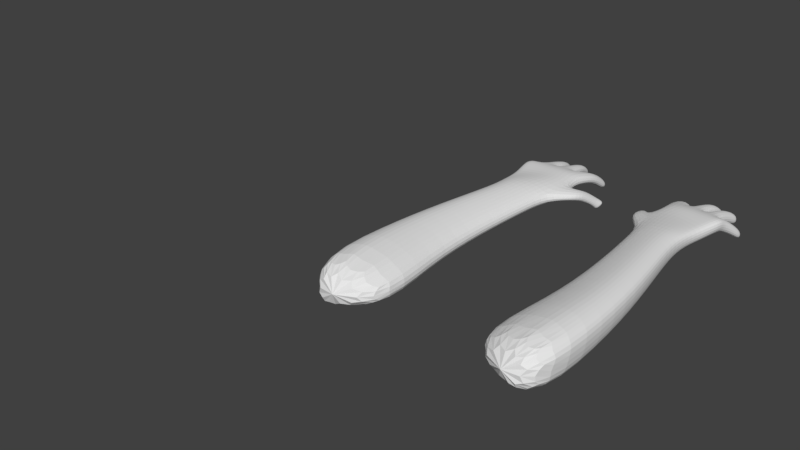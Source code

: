 # Source: hand.blend  (saved by Blender 2.79.0; exported with 4.5.12 LTS)
import bpy
from mathutils import Matrix  # noqa: F401  (used for matrix-valued properties, if any)

bpy.ops.wm.read_factory_settings(use_empty=True)
scene = bpy.context.scene
scene.name = 'Scene'

# ---- collections
col_collection_1 = bpy.data.collections.new('Collection 1'); scene.collection.children.link(col_collection_1)

# ---- materials (node trees are filled in below, after node groups)
mat_material = bpy.data.materials.new('Material')
mat_material.alpha_threshold = 0.0
mat_material.use_transparent_shadow = False
mat_material.roughness = 0.5
mat_material.line_color = (0.0, 0.0, 0.0, 1.0)

# ---- material node trees

# ---- world
world_world = bpy.data.worlds.new('World'); scene.world = world_world
world_world.color = (0.05088, 0.05088, 0.05088)
world_world.use_sun_shadow = False
world_world.sun_shadow_jitter_overblur = 0.0
world_world.cycles.sampling_method = 'MANUAL'

# ---- meshes
me_cube = bpy.data.meshes.new('Cube')
me_cube.from_pydata([(3.642, -2.334, -0.1877), (3.677, -3.438, -0.3289), (1.972, -3.321, -0.1714), (1.843, -2.238, -0.1878), (3.749, -2.381, 0.333), (3.733, -3.296, 0.3392), (2.006, -3.304, 0.2322), (1.883, -2.29, 0.2399), (4.068, -0.3571, -0.2243), (1.763, -0.1973, -0.2538), (4.165, -0.3407, 0.3095), (1.821, -0.127, 0.2182), (1.742, -0.7759, -0.2871), (3.896, -1.312, -0.2184), (3.892, -1.304, 0.2873), (1.739, -0.7131, 0.1899), (4.067, -0.006821, -0.304), (1.708, 0.3933, -0.3351), (4.142, 0.004982, 0.2348), (1.72, 0.4313, 0.08364), (2.501, -2.239, -0.3908), (2.465, -3.365, -0.3447), (2.527, -2.274, 0.4967), (2.518, -3.203, 0.4677), (2.395, -0.2406, -0.2294), (2.638, -0.1642, 0.318), (2.347, -0.8392, 0.3077), (2.26, -0.8726, -0.1991), (2.385, 0.3434, -0.3309), (2.471, 0.3964, 0.1581), (3.011, -1.038, -0.1673), (2.999, -2.227, -0.4014), (3.09, -3.426, -0.4661), (3.18, -2.315, 0.5361), (3.112, -3.155, 0.6053), (3.101, -0.2902, -0.2475), (3.293, -0.2425, 0.3257), (3.007, -1.036, 0.305), (3.039, 0.2567, -0.3272), (3.117, 0.3084, 0.175), (3.491, -1.194, -0.2049), (3.331, -2.254, -0.3195), (3.438, -3.464, -0.4609), (3.538, -2.352, 0.4551), (3.494, -3.218, 0.5034), (3.6, -0.3493, -0.2444), (3.794, -0.3024, 0.3338), (3.497, -1.186, 0.303), (3.656, 0.1026, -0.3099), (3.726, 0.1236, 0.2224), (1.658, 1.071, -0.5271), (1.649, 1.136, -0.1294), (2.205, 1.099, -0.4887), (2.174, 1.183, -0.08556), (1.656, 1.545, -0.8933), (1.637, 1.645, -0.5137), (2.074, 1.709, -0.8847), (2.036, 1.81, -0.4375), (1.655, 1.873, -0.9828), (1.644, 1.921, -0.7805), (1.937, 2.008, -0.9516), (1.918, 2.052, -0.7398), (1.174, -1.364, -0.2407), (1.142, -1.383, 0.08073), (1.574, -0.7721, 0.1289), (1.604, -0.839, -0.3249), (1.087, -0.897, -0.3731), (1.035, -0.873, -0.02724), (1.308, -0.2553, -0.09849), (1.365, -0.3989, -0.5787), (0.8987, -0.2826, -0.7449), (0.8838, -0.06441, -0.5566), (1.04, 0.2992, -0.614), (1.12, -0.06545, -0.8345), (0.866, -0.1749, -0.901), (0.7222, 0.2, -0.7329), (0.8295, 0.3578, -0.6928), (1.017, -0.1079, -0.9624), (4.247, 0.4994, -0.5632), (4.236, 0.526, -0.1079), (3.87, 0.5768, -0.5476), (3.809, 0.5995, -0.02832), (4.359, 0.8941, -0.8187), (4.341, 1.018, -0.5089), (4.06, 0.9507, -0.8167), (4.002, 1.097, -0.4213), (4.332, 1.111, -0.9015), (4.316, 1.205, -0.7159), (4.137, 1.156, -0.8959), (4.109, 1.26, -0.6997), (3.169, 0.9373, -0.4354), (3.173, 0.9935, 0.006259), (3.713, 0.9175, -0.4531), (3.709, 0.9739, -0.002299), (3.267, 1.457, -0.6188), (3.275, 1.549, -0.1473), (3.736, 1.487, -0.6875), (3.722, 1.552, -0.2334), (3.387, 1.915, -0.8474), (3.369, 2.046, -0.4143), (3.794, 1.868, -0.8506), (3.763, 1.964, -0.4324), (3.507, 2.117, -0.8484), (3.496, 2.186, -0.6243), (3.733, 2.081, -0.843), (3.714, 2.143, -0.6117), (2.504, 1.074, -0.4494), (2.5, 1.108, -0.02539), (3.054, 1.047, -0.4444), (3.054, 1.081, -0.02687), (2.619, 1.833, -0.624), (2.621, 1.895, -0.2406), (3.054, 1.749, -0.6188), (3.05, 1.787, -0.2289), (2.706, 2.178, -0.8932), (2.684, 2.273, -0.5407), (3.084, 2.222, -0.8458), (3.057, 2.284, -0.533), (2.789, 2.35, -0.9203), (2.77, 2.4, -0.7264), (3.026, 2.373, -0.8889), (3.004, 2.42, -0.6919), (2.82, -8.667, -0.4844), (2.157, -8.539, -0.2477), (4.458, -8.935, -0.4627), (4.552, -8.747, 0.4494), (2.205, -8.521, 0.3033), (2.915, -8.455, 0.6248), (3.661, -8.837, -0.6501), (3.728, -8.472, 0.8127), (4.129, -8.937, -0.643), (4.238, -8.608, 0.6735), (2.331, -12.48, -0.6346), (1.488, -12.26, -0.3298), (4.415, -12.95, -0.6067), (4.551, -12.72, 0.5679), (1.552, -12.24, 0.3798), (2.47, -12.21, 0.7938), (3.398, -12.76, -0.848), (3.514, -12.3, 1.036), (3.991, -12.93, -0.8389), (4.158, -12.51, 0.8566), (2.805, -5.603, 0.5339), (4.126, -5.943, -0.3853), (4.198, -5.78, 0.3856), (3.491, -5.584, 0.6927), (3.927, -5.676, 0.5751), (2.169, -5.707, -0.2035), (2.209, -5.69, 0.2621), (3.45, -5.894, -0.5436), (2.734, -5.786, -0.4036), (3.848, -5.958, -0.5376), (-3.655, -2.334, -0.1877), (-3.69, -3.438, -0.3289), (-1.985, -3.321, -0.1714), (-1.856, -2.238, -0.1878), (-3.762, -2.381, 0.333), (-3.747, -3.296, 0.3392), (-2.019, -3.304, 0.2322), (-1.897, -2.29, 0.2399), (-4.081, -0.3571, -0.2243), (-1.777, -0.1973, -0.2538), (-4.178, -0.3407, 0.3095), (-1.834, -0.127, 0.2182), (-1.756, -0.7759, -0.2871), (-3.91, -1.312, -0.2184), (-3.906, -1.304, 0.2873), (-1.753, -0.7131, 0.1899), (-4.08, -0.006821, -0.304), (-1.721, 0.3933, -0.3351), (-4.156, 0.004982, 0.2348), (-1.734, 0.4313, 0.08364), (-2.514, -2.239, -0.3908), (-2.478, -3.365, -0.3447), (-2.54, -2.274, 0.4967), (-2.531, -3.203, 0.4677), (-2.408, -0.2406, -0.2294), (-2.651, -0.1642, 0.318), (-2.361, -0.8392, 0.3077), (-2.273, -0.8726, -0.1991), (-2.398, 0.3434, -0.3309), (-2.485, 0.3964, 0.1581), (-3.024, -1.038, -0.1673), (-3.013, -2.227, -0.4014), (-3.103, -3.426, -0.4661), (-3.193, -2.315, 0.5361), (-3.125, -3.155, 0.6053), (-3.114, -0.2902, -0.2475), (-3.306, -0.2425, 0.3257), (-3.021, -1.036, 0.305), (-3.052, 0.2567, -0.3272), (-3.131, 0.3084, 0.175), (-3.504, -1.194, -0.2049), (-3.345, -2.254, -0.3195), (-3.451, -3.464, -0.4609), (-3.551, -2.352, 0.4551), (-3.507, -3.218, 0.5034), (-3.614, -0.3493, -0.2444), (-3.807, -0.3024, 0.3338), (-3.51, -1.186, 0.303), (-3.67, 0.1026, -0.3099), (-3.739, 0.1236, 0.2224), (-1.671, 1.071, -0.5271), (-1.662, 1.136, -0.1294), (-2.218, 1.099, -0.4887), (-2.188, 1.183, -0.08556), (-1.67, 1.545, -0.8933), (-1.65, 1.645, -0.5137), (-2.087, 1.709, -0.8847), (-2.05, 1.81, -0.4375), (-1.669, 1.873, -0.9828), (-1.657, 1.921, -0.7805), (-1.951, 2.008, -0.9516), (-1.931, 2.052, -0.7398), (-1.187, -1.364, -0.2407), (-1.155, -1.383, 0.08073), (-1.587, -0.7721, 0.1289), (-1.617, -0.839, -0.3249), (-1.1, -0.897, -0.3731), (-1.048, -0.873, -0.02724), (-1.322, -0.2553, -0.09849), (-1.378, -0.3989, -0.5787), (-0.9122, -0.2826, -0.7449), (-0.8972, -0.06441, -0.5566), (-1.054, 0.2992, -0.614), (-1.133, -0.06545, -0.8345), (-0.8794, -0.1749, -0.901), (-0.7356, 0.2, -0.7329), (-0.8429, 0.3578, -0.6928), (-1.03, -0.1079, -0.9624), (-4.261, 0.4994, -0.5632), (-4.25, 0.526, -0.1079), (-3.884, 0.5768, -0.5476), (-3.822, 0.5995, -0.02832), (-4.372, 0.8941, -0.8187), (-4.354, 1.018, -0.5089), (-4.073, 0.9507, -0.8167), (-4.015, 1.097, -0.4213), (-4.345, 1.111, -0.9015), (-4.33, 1.205, -0.7159), (-4.15, 1.156, -0.8959), (-4.123, 1.26, -0.6997), (-3.182, 0.9373, -0.4354), (-3.186, 0.9935, 0.006259), (-3.727, 0.9175, -0.4531), (-3.722, 0.9739, -0.002299), (-3.28, 1.457, -0.6188), (-3.288, 1.549, -0.1473), (-3.749, 1.487, -0.6875), (-3.736, 1.552, -0.2334), (-3.401, 1.915, -0.8474), (-3.382, 2.046, -0.4143), (-3.808, 1.868, -0.8506), (-3.777, 1.964, -0.4324), (-3.521, 2.117, -0.8484), (-3.509, 2.186, -0.6243), (-3.747, 2.081, -0.843), (-3.728, 2.143, -0.6117), (-2.518, 1.074, -0.4494), (-2.513, 1.108, -0.02539), (-3.068, 1.047, -0.4444), (-3.067, 1.081, -0.02687), (-2.633, 1.833, -0.624), (-2.634, 1.895, -0.2406), (-3.068, 1.749, -0.6188), (-3.063, 1.787, -0.2289), (-2.719, 2.178, -0.8932), (-2.697, 2.273, -0.5407), (-3.098, 2.222, -0.8458), (-3.071, 2.284, -0.533), (-2.802, 2.35, -0.9203), (-2.784, 2.4, -0.7264), (-3.039, 2.373, -0.8889), (-3.017, 2.42, -0.6919), (-2.834, -8.667, -0.4844), (-2.17, -8.539, -0.2477), (-4.471, -8.935, -0.4627), (-4.566, -8.747, 0.4494), (-2.218, -8.521, 0.3033), (-2.928, -8.455, 0.6248), (-3.674, -8.837, -0.6501), (-3.742, -8.472, 0.8127), (-4.142, -8.937, -0.643), (-4.251, -8.608, 0.6735), (-2.344, -12.48, -0.6346), (-1.502, -12.26, -0.3298), (-4.428, -12.95, -0.6067), (-4.565, -12.72, 0.5679), (-1.565, -12.24, 0.3798), (-2.483, -12.21, 0.7938), (-3.411, -12.76, -0.848), (-3.527, -12.3, 1.036), (-4.005, -12.93, -0.8389), (-4.172, -12.51, 0.8566), (-2.818, -5.603, 0.5339), (-4.139, -5.943, -0.3853), (-4.211, -5.78, 0.3856), (-3.505, -5.584, 0.6927), (-3.94, -5.676, 0.5751), (-2.182, -5.707, -0.2035), (-2.222, -5.69, 0.2621), (-3.463, -5.894, -0.5436), (-2.747, -5.786, -0.4036), (-3.862, -5.958, -0.5376)], [], [(20, 21, 2, 3), (22, 7, 6, 23), (0, 4, 5, 1), (146, 145, 129, 131), (2, 6, 7, 3), (27, 12, 9, 24), (9, 11, 19, 17), (14, 13, 8, 10), (47, 14, 10, 46), (12, 15, 11, 9), (7, 15, 64, 63), (43, 4, 14, 47), (4, 0, 13, 14), (20, 3, 12, 27), (17, 19, 51, 50), (24, 9, 17, 28), (46, 10, 18, 49), (10, 8, 16, 18), (11, 25, 29, 19), (35, 24, 28, 38), (29, 39, 109, 107), (31, 20, 27, 30), (7, 22, 26, 15), (15, 26, 25, 11), (30, 27, 24, 35), (144, 146, 131, 125), (33, 22, 23, 34), (31, 32, 21, 20), (41, 42, 32, 31), (43, 33, 34, 44), (145, 142, 127, 129), (40, 30, 35, 45), (41, 31, 30, 40), (39, 49, 93, 91), (45, 35, 38, 48), (25, 36, 39, 29), (22, 33, 37, 26), (26, 37, 36, 25), (8, 45, 48, 16), (48, 49, 81, 80), (0, 41, 40, 13), (13, 40, 45, 8), (143, 144, 125, 124), (4, 43, 44, 5), (0, 1, 42, 41), (36, 46, 49, 39), (33, 43, 47, 37), (37, 47, 46, 36), (51, 53, 57, 55), (28, 17, 50, 52), (29, 28, 52, 53), (19, 29, 53, 51), (57, 56, 60, 61), (52, 50, 54, 56), (53, 52, 56, 57), (50, 51, 55, 54), (61, 60, 58, 59), (54, 55, 59, 58), (55, 57, 61, 59), (56, 54, 58, 60), (65, 62, 66, 69), (15, 12, 65, 64), (12, 3, 62, 65), (3, 7, 63, 62), (68, 69, 73, 72), (62, 63, 67, 66), (64, 65, 69, 68), (63, 64, 68, 67), (73, 70, 74, 77), (67, 68, 72, 71), (69, 66, 70, 73), (66, 67, 71, 70), (74, 75, 76, 77), (70, 71, 75, 74), (72, 73, 77, 76), (71, 72, 76, 75), (80, 81, 85, 84), (49, 18, 79, 81), (18, 16, 78, 79), (16, 48, 80, 78), (85, 83, 87, 89), (78, 80, 84, 82), (81, 79, 83, 85), (79, 78, 82, 83), (87, 86, 88, 89), (83, 82, 86, 87), (84, 85, 89, 88), (82, 84, 88, 86), (93, 92, 96, 97), (49, 48, 92, 93), (48, 38, 90, 92), (38, 39, 91, 90), (94, 95, 99, 98), (91, 93, 97, 95), (90, 91, 95, 94), (92, 90, 94, 96), (101, 100, 104, 105), (96, 94, 98, 100), (97, 96, 100, 101), (95, 97, 101, 99), (105, 104, 102, 103), (99, 101, 105, 103), (98, 99, 103, 102), (100, 98, 102, 104), (106, 107, 111, 110), (28, 29, 107, 106), (38, 28, 106, 108), (39, 38, 108, 109), (113, 112, 116, 117), (108, 106, 110, 112), (109, 108, 112, 113), (107, 109, 113, 111), (114, 115, 119, 118), (111, 113, 117, 115), (110, 111, 115, 114), (112, 110, 114, 116), (121, 120, 118, 119), (116, 114, 118, 120), (117, 116, 120, 121), (115, 117, 121, 119), (123, 122, 132, 133), (130, 124, 134, 140), (127, 126, 136, 137), (126, 123, 133, 136), (148, 147, 123, 126), (150, 149, 128, 122), (147, 150, 122, 123), (142, 148, 126, 127), (151, 143, 124, 130), (149, 151, 130, 128), (298, 283, 281, 297), (152, 153, 157, 156), (174, 175, 158, 159), (172, 155, 154, 173), (128, 130, 140, 138), (122, 128, 138, 132), (125, 131, 141, 135), (124, 125, 135, 134), (131, 129, 139, 141), (129, 127, 137, 139), (32, 42, 151, 149), (42, 1, 143, 151), (23, 6, 148, 142), (2, 21, 150, 147), (21, 32, 149, 150), (6, 2, 147, 148), (1, 5, 144, 143), (34, 23, 142, 145), (5, 44, 146, 144), (44, 34, 145, 146), (154, 155, 159, 158), (179, 176, 161, 164), (161, 169, 171, 163), (166, 162, 160, 165), (199, 198, 162, 166), (164, 161, 163, 167), (159, 215, 216, 167), (195, 199, 166, 156), (156, 166, 165, 152), (172, 179, 164, 155), (169, 202, 203, 171), (176, 180, 169, 161), (198, 201, 170, 162), (162, 170, 168, 160), (163, 171, 181, 177), (187, 190, 180, 176), (181, 259, 261, 191), (183, 182, 179, 172), (159, 167, 178, 174), (167, 163, 177, 178), (182, 187, 176, 179), (296, 277, 283, 298), (185, 186, 175, 174), (183, 172, 173, 184), (193, 183, 184, 194), (195, 196, 186, 185), (297, 281, 279, 294), (192, 197, 187, 182), (193, 192, 182, 183), (191, 243, 245, 201), (197, 200, 190, 187), (177, 181, 191, 188), (174, 178, 189, 185), (178, 177, 188, 189), (160, 168, 200, 197), (200, 232, 233, 201), (152, 165, 192, 193), (165, 160, 197, 192), (295, 276, 277, 296), (156, 157, 196, 195), (152, 193, 194, 153), (188, 191, 201, 198), (185, 189, 199, 195), (189, 188, 198, 199), (203, 207, 209, 205), (180, 204, 202, 169), (181, 205, 204, 180), (171, 203, 205, 181), (209, 213, 212, 208), (204, 208, 206, 202), (205, 209, 208, 204), (202, 206, 207, 203), (213, 211, 210, 212), (206, 210, 211, 207), (207, 211, 213, 209), (208, 212, 210, 206), (217, 221, 218, 214), (167, 216, 217, 164), (164, 217, 214, 155), (155, 214, 215, 159), (220, 224, 225, 221), (214, 218, 219, 215), (216, 220, 221, 217), (215, 219, 220, 216), (225, 229, 226, 222), (219, 223, 224, 220), (221, 225, 222, 218), (218, 222, 223, 219), (226, 229, 228, 227), (222, 226, 227, 223), (224, 228, 229, 225), (223, 227, 228, 224), (232, 236, 237, 233), (201, 233, 231, 170), (170, 231, 230, 168), (168, 230, 232, 200), (237, 241, 239, 235), (230, 234, 236, 232), (233, 237, 235, 231), (231, 235, 234, 230), (239, 241, 240, 238), (235, 239, 238, 234), (236, 240, 241, 237), (234, 238, 240, 236), (245, 249, 248, 244), (201, 245, 244, 200), (200, 244, 242, 190), (190, 242, 243, 191), (246, 250, 251, 247), (243, 247, 249, 245), (242, 246, 247, 243), (244, 248, 246, 242), (253, 257, 256, 252), (248, 252, 250, 246), (249, 253, 252, 248), (247, 251, 253, 249), (257, 255, 254, 256), (251, 255, 257, 253), (250, 254, 255, 251), (252, 256, 254, 250), (258, 262, 263, 259), (180, 258, 259, 181), (190, 260, 258, 180), (191, 261, 260, 190), (265, 269, 268, 264), (260, 264, 262, 258), (261, 265, 264, 260), (259, 263, 265, 261), (266, 270, 271, 267), (263, 267, 269, 265), (262, 266, 267, 263), (264, 268, 266, 262), (273, 271, 270, 272), (268, 272, 270, 266), (269, 273, 272, 268), (267, 271, 273, 269), (275, 285, 284, 274), (282, 292, 286, 276), (279, 289, 288, 278), (278, 288, 285, 275), (300, 278, 275, 299), (302, 274, 280, 301), (299, 275, 274, 302), (294, 279, 278, 300), (303, 282, 276, 295), (301, 280, 282, 303), (280, 290, 292, 282), (274, 284, 290, 280), (277, 287, 293, 283), (276, 286, 287, 277), (283, 293, 291, 281), (281, 291, 289, 279), (184, 301, 303, 194), (194, 303, 295, 153), (175, 294, 300, 158), (154, 299, 302, 173), (173, 302, 301, 184), (158, 300, 299, 154), (153, 295, 296, 157), (186, 297, 294, 175), (157, 296, 298, 196), (196, 298, 297, 186), (133, 132, 138, 140, 134, 135, 141, 139, 137, 136), (285, 288, 289, 291, 293, 287, 286, 292, 290, 284)])
me_cube.materials.append(mat_material)
me_cube.use_remesh_preserve_volume = False
me_cube.use_remesh_preserve_attributes = False
me_cube.use_mirror_vertex_groups = False
me_cube.update()
arm_amature = bpy.data.armatures.new('Amature')  # bones are not reproduced

# ---- objects
ob_empty = bpy.data.objects.new('Empty', None)
ob_armature = bpy.data.objects.new('Armature', arm_amature)
ob_cube = bpy.data.objects.new('Cube', me_cube)

# ---- transforms, parenting, visibility, modifiers, constraints
ob_empty.location = (2.766, 0.4502, 1.157)
ob_empty.rotation_euler = (11.59, 1.623, 7.737)
ob_empty.empty_image_offset = (0.0, 0.0)
ob_empty.lineart.crease_threshold = 0.0
ob_armature.location = (0.0, 0.0, 0.0)
ob_armature.show_in_front = True
ob_armature.lineart.crease_threshold = 0.0
ob_cube.parent = ob_armature
ob_cube.location = (0.0, 0.0, 0.0)
ob_cube.lock_rotations_4d = False
ob_cube.empty_display_type = 'ARROWS'
ob_cube.lineart.crease_threshold = 0.0
_vg = ob_cube.vertex_groups.new(name='root')
_vg = ob_cube.vertex_groups.new(name='underArmR')
for _i, _w in zip([0, 1, 2, 3, 4, 5, 6, 7, 20, 21, 22, 23, 31, 32, 33, 34, 41, 42, 43, 44, 122, 123, 124, 125, 126, 127, 128, 129, 130, 131, 132, 133, 134, 135, 136, 137, 138, 139, 140, 141, 142, 143, 144, 145, 146, 147, 148, 149, 150, 151], [0.1157, 0.9425, 0.9254, 0.07353, 0.1481, 0.9125, 0.929, 0.103, 0.05664, 0.9572, 0.06967, 0.946, 0.03589, 0.9595, 0.1004, 0.9204, 0.07035, 0.9538, 0.1357, 0.9104, 1.0, 1.0, 1.0, 1.0, 1.0, 1.0, 1.0, 0.9999, 1.0, 0.9999, 1.0, 1.0, 1.0, 1.0, 1.0, 1.0, 1.0, 1.0, 1.0, 1.0, 0.9989, 0.9987, 0.9979, 0.9966, 0.9968, 0.9982, 0.9984, 0.999, 0.9995, 0.9989]): _vg.add([_i], _w, 'REPLACE')
_vg = ob_cube.vertex_groups.new(name='palmR')
for _i, _w in zip([0, 1, 2, 3, 4, 5, 6, 7, 8, 9, 10, 12, 13, 14, 15, 20, 21, 22, 23, 24, 25, 26, 27, 30, 31, 32, 33, 34, 35, 36, 37, 38, 39, 40, 41, 42, 43, 44, 45, 46, 47, 63, 64, 65], [0.8678, 0.05618, 0.03928, 0.3257, 0.8355, 0.0857, 0.04822, 0.6365, 0.07134, 0.001805, 0.03748, 0.1388, 0.8452, 0.8454, 0.1541, 0.8515, 0.02054, 0.8926, 0.04793, 0.1682, 0.09684, 0.6859, 0.5839, 0.9744, 0.9423, 0.02726, 0.8865, 0.07748, 0.8063, 0.7014, 0.9802, 0.07349, 0.01116, 0.8765, 0.9145, 0.03972, 0.8489, 0.08769, 0.1732, 0.02684, 0.882, 0.01253, 0.05325, 0.07171]): _vg.add([_i], _w, 'REPLACE')
_vg = ob_cube.vertex_groups.new(name='Bone.003.Fr')
for _i, _w in zip([9, 11, 12, 15, 17, 19, 24, 25, 26, 27, 28, 29, 35, 50, 51, 64, 65], [0.8836, 0.9329, 0.1235, 0.1473, 0.8916, 0.928, 0.6457, 0.03589, 0.02573, 0.138, 0.128, 0.06687, 0.02864, 0.0424, 0.04999, 0.04804, 0.06241]): _vg.add([_i], _w, 'REPLACE')
_vg = ob_cube.vertex_groups.new(name='Bone.004.Bk')
for _i, _w in zip([17, 19, 28, 29, 50, 51, 52, 53, 54, 55, 56, 57], [0.0512, 0.02086, 0.04686, 0.005177, 0.8881, 0.902, 0.9046, 0.9099, 0.06963, 0.05952, 0.03495, 0.06072]): _vg.add([_i], _w, 'REPLACE')
_vg = ob_cube.vertex_groups.new(name='Bone.005.Bk')
for _i, _w in zip([50, 51, 52, 53, 54, 55, 56, 57, 58, 59, 60, 61], [0.06817, 0.03655, 0.04737, 0.01896, 0.9269, 0.9372, 0.9555, 0.9357, 0.9808, 0.9831, 0.9846, 0.9815]): _vg.add([_i], _w, 'REPLACE')
_vg = ob_cube.vertex_groups.new(name='Bone.007.Bk')
for _i, _w in zip([11, 17, 19, 24, 25, 26, 28, 29, 36, 38, 39, 52, 53, 106, 107], [0.004322, 0.03338, 0.007817, 0.1034, 0.8057, 0.1112, 0.6787, 0.7984, 0.07664, 0.0561, 0.05365, 0.008458, 0.0101, 0.01064, 0.02012]): _vg.add([_i], _w, 'REPLACE')
_vg = ob_cube.vertex_groups.new(name='Bone.008.Bk')
for _i, _w in zip([28, 29, 38, 39, 106, 107, 108, 109, 110, 111, 112, 113], [0.05768, 0.04315, 0.04828, 0.007496, 0.9114, 0.9234, 0.8964, 0.9046, 0.004825, 0.03772, 0.01577, 0.0487]): _vg.add([_i], _w, 'REPLACE')
_vg = ob_cube.vertex_groups.new(name='Bone.009.Bk')
for _i, _w in zip([106, 107, 108, 109, 110, 111, 112, 113, 114, 115, 116, 117, 118, 119, 120, 121], [0.03737, 0.01074, 0.05574, 0.03056, 0.9712, 0.9539, 0.9654, 0.9478, 0.997, 0.9943, 0.9979, 0.995, 0.9985, 0.998, 0.9987, 0.998]): _vg.add([_i], _w, 'REPLACE')
_vg = ob_cube.vertex_groups.new(name='Bone.011.Bk')
for _i, _w in zip([25, 28, 29, 35, 36, 38, 39, 48, 49, 90, 91, 93, 95, 108, 109], [0.009766, 0.05764, 0.03939, 0.05637, 0.05613, 0.6874, 0.8185, 0.035, 0.0126, 0.1165, 0.7836, 0.06286, 0.06145, 0.01201, 0.02478]): _vg.add([_i], _w, 'REPLACE')
_vg = ob_cube.vertex_groups.new(name='Bone.012.Bk')
for _i, _w in zip([38, 48, 90, 91, 92, 93, 94, 95, 96, 97, 99, 101], [0.04576, 0.02802, 0.808, 0.1889, 0.8818, 0.883, 0.1058, 0.7491, 0.08577, 0.4906, 0.07782, 0.07173]): _vg.add([_i], _w, 'REPLACE')
_vg = ob_cube.vertex_groups.new(name='Bone.013.Bk')
for _i, _w in zip([90, 92, 94, 95, 96, 97, 98, 99, 100, 101, 102, 103, 104, 105], [0.05708, 0.06262, 0.8824, 0.1878, 0.9117, 0.5059, 0.9902, 0.9162, 0.9956, 0.9278, 0.9963, 0.9789, 0.9968, 0.979]): _vg.add([_i], _w, 'REPLACE')
_vg = ob_cube.vertex_groups.new(name='Bone.015.Fr')
for _i, _w in zip([8, 10, 13, 14, 16, 18, 35, 36, 38, 39, 40, 45, 46, 47, 48, 49, 78, 79, 80, 81, 92, 93], [0.9074, 0.9451, 0.1334, 0.1318, 0.8835, 0.9304, 0.08086, 0.157, 0.05743, 0.03507, 0.1072, 0.8041, 0.9535, 0.1009, 0.8263, 0.8937, 0.02268, 0.05256, 0.05247, 0.08842, 0.01596, 0.01082]): _vg.add([_i], _w, 'REPLACE')
_vg = ob_cube.vertex_groups.new(name='Bone.016.Bk')
for _i, _w in zip([18, 48, 49, 78, 79, 80, 81, 83, 85], [0.07336, 0.003073, 0.01131, 0.1116, 0.8464, 0.06033, 0.816, 0.01874, 0.05456]): _vg.add([_i], _w, 'REPLACE')
_vg = ob_cube.vertex_groups.new(name='Bone.017.Bk')
for _i, _w in zip([16, 48, 78, 79, 80, 81, 82, 83, 84, 85, 86, 87, 88, 89], [0.07674, 0.02387, 0.8506, 0.09962, 0.8817, 0.08722, 1.016, 0.9631, 0.9874, 0.9361, 1.001, 0.9884, 0.9925, 0.983]): _vg.add([_i], _w, 'REPLACE')
_vg = ob_cube.vertex_groups.new(name='Bone.019.Fr')
for _i, _w in zip([2, 3, 7, 9, 12, 15, 20, 22, 26, 27, 62, 63, 64, 65, 66, 67], [0.00625, 0.5729, 0.2359, 0.01843, 0.3768, 0.2718, 0.08159, 0.009952, 0.06639, 0.131, 0.8314, 0.8171, 0.1669, 0.2627, 0.07399, 0.09353]): _vg.add([_i], _w, 'REPLACE')
_vg = ob_cube.vertex_groups.new(name='Bone.020.Fr')
for _i, _w in zip([9, 12, 15, 26, 27, 62, 63, 64, 65, 66, 67, 68, 69, 70], [0.004646, 0.2938, 0.3725, 0.08195, 0.09668, 0.1239, 0.1679, 0.6591, 0.4973, 0.8217, 0.7975, 0.1451, 0.07168, 0.01485]): _vg.add([_i], _w, 'REPLACE')
_vg = ob_cube.vertex_groups.new(name='Bone.021.Fr')
for _i, _w in zip([12, 15, 64, 65, 66, 67, 68, 69, 70, 71, 72, 73, 74, 75, 76, 77], [0.05588, 0.02707, 0.06628, 0.09983, 0.09305, 0.1026, 0.8633, 0.9032, 0.9632, 0.9841, 1.043, 0.9952, 0.9883, 1.003, 1.015, 0.9936]): _vg.add([_i], _w, 'REPLACE')
_vg = ob_cube.vertex_groups.new(name='underArmL')
for _i, _w in zip([152, 153, 154, 155, 156, 157, 158, 159, 172, 173, 174, 175, 183, 184, 185, 186, 193, 194, 195, 196, 274, 275, 276, 277, 278, 279, 280, 281, 282, 283, 284, 285, 286, 287, 288, 289, 290, 291, 292, 293, 294, 295, 296, 297, 298, 299, 300, 301, 302, 303], [0.1143, 0.9432, 0.9244, 0.07329, 0.1467, 0.9133, 0.928, 0.1033, 0.05726, 0.9564, 0.07052, 0.9453, 0.03488, 0.9599, 0.09915, 0.921, 0.0692, 0.9544, 0.1342, 0.9113, 1.0, 1.0, 1.0, 1.0, 1.0, 1.0, 1.0, 0.9999, 1.0, 0.9999, 1.0, 1.0, 1.0, 1.0, 1.0, 1.0, 1.0, 1.0, 1.0, 1.0, 0.9989, 0.9987, 0.998, 0.9967, 0.9969, 0.9981, 0.9984, 0.999, 0.9995, 0.9989]): _vg.add([_i], _w, 'REPLACE')
_vg = ob_cube.vertex_groups.new(name='palmL')
for _i, _w in zip([152, 153, 154, 155, 156, 157, 158, 159, 160, 161, 162, 164, 165, 166, 167, 172, 173, 174, 175, 176, 177, 178, 179, 182, 183, 184, 185, 186, 187, 188, 189, 190, 191, 192, 193, 194, 195, 196, 197, 198, 199, 216, 217], [0.8687, 0.0553, 0.01562, 0.2275, 0.8355, 0.08443, 0.008686, 0.2687, 0.07097, 0.001155, 0.03561, 0.1335, 0.8469, 0.8468, 0.1484, 0.8352, 0.01659, 0.8453, 0.03906, 0.1648, 0.09794, 0.67, 0.5775, 0.9749, 0.9402, 0.02536, 0.8799, 0.07531, 0.8094, 0.7098, 0.98, 0.07521, 0.01537, 0.8784, 0.9148, 0.03798, 0.8473, 0.08609, 0.1754, 0.02556, 0.8832, 0.04883, 0.0678]): _vg.add([_i], _w, 'REPLACE')
_vg = ob_cube.vertex_groups.new(name='Bone.010.Fr')
for _i, _w in zip([161, 163, 164, 167, 169, 171, 176, 177, 178, 179, 180, 181, 187, 202, 203, 216, 217], [0.8818, 0.9299, 0.1223, 0.1454, 0.8887, 0.9252, 0.6524, 0.03749, 0.02602, 0.1395, 0.131, 0.06968, 0.02826, 0.04505, 0.05133, 0.04464, 0.06119]): _vg.add([_i], _w, 'REPLACE')
_vg = ob_cube.vertex_groups.new(name='Bone.014.Bk')
for _i, _w in zip([169, 171, 180, 181, 202, 203, 204, 205, 206, 207, 208, 209], [0.05256, 0.02358, 0.04963, 0.007857, 0.8849, 0.8994, 0.9079, 0.9121, 0.07066, 0.06219, 0.03297, 0.05963]): _vg.add([_i], _w, 'REPLACE')
_vg = ob_cube.vertex_groups.new(name='Bone.018.Bk')
for _i, _w in zip([202, 203, 204, 205, 206, 207, 208, 209, 210, 211, 212, 213], [0.07007, 0.03892, 0.04427, 0.01728, 0.9257, 0.9343, 0.9566, 0.9369, 0.9803, 0.9824, 0.9848, 0.9818]): _vg.add([_i], _w, 'REPLACE')
_vg = ob_cube.vertex_groups.new(name='Bone.022.Bk')
for _i, _w in zip([163, 169, 171, 176, 177, 178, 180, 181, 188, 190, 191, 204, 205, 258, 259], [0.006313, 0.03488, 0.009485, 0.1005, 0.802, 0.1121, 0.6717, 0.7898, 0.07439, 0.05673, 0.05602, 0.005726, 0.007891, 0.01177, 0.0218]): _vg.add([_i], _w, 'REPLACE')
_vg = ob_cube.vertex_groups.new(name='Bone.023.Bk')
for _i, _w in zip([180, 181, 190, 191, 258, 259, 260, 261, 262, 263, 264, 265], [0.05894, 0.04712, 0.05036, 0.01105, 0.9092, 0.921, 0.899, 0.9076, 0.007167, 0.03937, 0.01316, 0.04599]): _vg.add([_i], _w, 'REPLACE')
_vg = ob_cube.vertex_groups.new(name='Bone.024.Bk')
for _i, _w in zip([258, 259, 260, 261, 262, 263, 264, 265, 266, 267, 268, 269, 270, 271, 272, 273], [0.03947, 0.01275, 0.05446, 0.02817, 0.97, 0.953, 0.9668, 0.9493, 0.9968, 0.9941, 0.9981, 0.9952, 0.9985, 0.998, 0.9988, 0.998]): _vg.add([_i], _w, 'REPLACE')
_vg = ob_cube.vertex_groups.new(name='Bone.025.Bk')
for _i, _w in zip([177, 180, 181, 187, 188, 190, 191, 200, 201, 242, 243, 245, 247, 260, 261], [0.01006, 0.05837, 0.04208, 0.05501, 0.05404, 0.6812, 0.8082, 0.03629, 0.01419, 0.1183, 0.7769, 0.06039, 0.06205, 0.009742, 0.02156]): _vg.add([_i], _w, 'REPLACE')
_vg = ob_cube.vertex_groups.new(name='Bone.026.Bk')
for _i, _w in zip([190, 200, 242, 243, 244, 245, 246, 247, 248, 249, 251, 253], [0.0474, 0.03029, 0.8042, 0.1941, 0.8847, 0.8872, 0.1088, 0.7455, 0.08365, 0.4907, 0.07828, 0.07083]): _vg.add([_i], _w, 'REPLACE')
_vg = ob_cube.vertex_groups.new(name='Bone.027.Bk')
for _i, _w in zip([242, 244, 246, 247, 248, 249, 250, 251, 252, 253, 254, 255, 256, 257], [0.05824, 0.06127, 0.8788, 0.1907, 0.9139, 0.506, 0.9895, 0.9156, 0.9961, 0.9287, 0.9961, 0.9787, 0.997, 0.9794]): _vg.add([_i], _w, 'REPLACE')
_vg = ob_cube.vertex_groups.new(name='Bone.028.Fr')
for _i, _w in zip([160, 162, 165, 166, 168, 170, 187, 188, 190, 191, 192, 197, 198, 199, 200, 201, 230, 231, 232, 233, 244, 245], [0.9081, 0.9465, 0.1319, 0.1304, 0.8844, 0.9318, 0.07944, 0.1529, 0.0582, 0.03907, 0.1056, 0.8015, 0.9544, 0.09953, 0.822, 0.8895, 0.02138, 0.05056, 0.05379, 0.08998, 0.0139, 0.00857]): _vg.add([_i], _w, 'REPLACE')
_vg = ob_cube.vertex_groups.new(name='Bone.029.Bk')
for _i, _w in zip([170, 200, 201, 230, 231, 232, 233, 235, 237], [0.0722, 0.004321, 0.0134, 0.1109, 0.8522, 0.06179, 0.8125, 0.01727, 0.05523]): _vg.add([_i], _w, 'REPLACE')
_vg = ob_cube.vertex_groups.new(name='Bone.030.Bk')
for _i, _w in zip([168, 200, 230, 231, 232, 233, 234, 235, 236, 237, 238, 239, 240, 241], [0.07615, 0.0254, 0.8519, 0.09589, 0.8787, 0.08866, 1.016, 0.964, 0.987, 0.9351, 1.001, 0.9886, 0.9924, 0.9828]): _vg.add([_i], _w, 'REPLACE')
_vg = ob_cube.vertex_groups.new(name='Bone.031.Fr')
for _i, _w in zip([154, 155, 158, 159, 161, 164, 167, 172, 174, 178, 179, 214, 215, 216, 217, 218, 219], [0.03186, 0.6711, 0.03172, 0.6029, 0.02059, 0.3825, 0.2766, 0.09704, 0.07618, 0.07929, 0.1351, 0.8351, 0.8262, 0.1652, 0.2635, 0.07591, 0.09863]): _vg.add([_i], _w, 'REPLACE')
_vg = ob_cube.vertex_groups.new(name='Bone.032.Fr')
for _i, _w in zip([161, 164, 167, 178, 179, 214, 215, 216, 217, 218, 219, 220, 221, 222], [0.005911, 0.2956, 0.3761, 0.08375, 0.09791, 0.1265, 0.1722, 0.668, 0.5028, 0.8186, 0.7889, 0.1419, 0.06967, 0.01575]): _vg.add([_i], _w, 'REPLACE')
_vg = ob_cube.vertex_groups.new(name='Bone.033.Fr')
for _i, _w in zip([164, 167, 216, 217, 218, 219, 220, 221, 222, 223, 224, 225, 226, 227, 228, 229], [0.05495, 0.02486, 0.06459, 0.09876, 0.09496, 0.1073, 0.8663, 0.9059, 0.9627, 0.9825, 1.042, 0.9953, 0.9881, 1.003, 1.014, 0.9936]): _vg.add([_i], _w, 'REPLACE')
_m = ob_cube.modifiers.new('Armature', 'ARMATURE')
_m.object = ob_armature
_m = ob_cube.modifiers.new('Subsurf', 'SUBSURF')
_m.uv_smooth = 'PRESERVE_CORNERS'
_m.quality = 2
_m.levels = 2
_m.show_only_control_edges = False

# ---- collection membership
col_collection_1.objects.link(ob_empty)
col_collection_1.objects.link(ob_armature)
col_collection_1.objects.link(ob_cube)

# ---- scene / render settings (as saved in the file)
scene.frame_start = 1; scene.frame_end = 250; scene.frame_set(1)
scene.render.engine = 'BLENDER_EEVEE_NEXT'
scene.render.resolution_percentage = 50
scene.render.dither_intensity = 0.0
scene.cycles.use_denoising = False
scene.cycles.samples = 128
scene.cycles.sampling_pattern = 'TABULATED_SOBOL'
scene.cycles.use_adaptive_sampling = False
scene.cycles.use_light_tree = False
scene.cycles.blur_glossy = 0.0
scene.cycles.sample_clamp_indirect = 0.0
scene.view_settings.view_transform = 'Standard'
bpy.context.view_layer.update()

# ---- added for rendering (the .blend has no active camera and no usable light): camera, sun
cam_auto = bpy.data.cameras.new('AutoCamera')
cam_auto.lens = 50.0
cam_auto.sensor_width = 36.0
cam_auto.clip_end = 1000.0
ob_auto_camera = bpy.data.objects.new('AutoCamera', cam_auto)
scene.collection.objects.link(ob_auto_camera)
ob_auto_camera.location = (17.6287, -34.0513, 17.8569)
ob_auto_camera.rotation_euler = (1.09748, -7.21219e-08, 0.694738)
scene.camera = ob_auto_camera
light_auto_sun = bpy.data.lights.new('AutoSun', 'SUN')
light_auto_sun.energy = 3.0
light_auto_sun.angle = 0.0523599
ob_auto_sun = bpy.data.objects.new('AutoSun', light_auto_sun)
scene.collection.objects.link(ob_auto_sun)
ob_auto_sun.rotation_euler = (0.872665, 0.174533, 0.523599)
bpy.context.view_layer.update()
